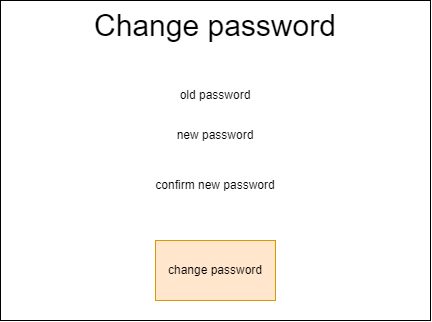

The diagram above was exported from draw.io. Its source (the exported page's mxGraphModel, read from the mxfile embedded in the PNG):
<mxGraphModel dx="945" dy="560" grid="1" gridSize="10" guides="1" tooltips="1" connect="1" arrows="1" fold="1" page="1" pageScale="1" pageWidth="850" pageHeight="1100" math="0" shadow="0">
  <root>
    <mxCell id="0" />
    <mxCell id="1" parent="0" />
    <mxCell id="r4BPqUQEFl6xnCnyQLER-133" value="" style="rounded=0;whiteSpace=wrap;html=1;fontSize=12;" vertex="1" parent="1">
      <mxGeometry x="20" y="30" width="430" height="320" as="geometry" />
    </mxCell>
    <mxCell id="r4BPqUQEFl6xnCnyQLER-134" value="Change password" style="text;html=1;strokeColor=none;fillColor=none;align=center;verticalAlign=middle;whiteSpace=wrap;rounded=0;fontSize=30;" vertex="1" parent="1">
      <mxGeometry x="100" y="40" width="270" height="30" as="geometry" />
    </mxCell>
    <mxCell id="r4BPqUQEFl6xnCnyQLER-135" value="old password" style="text;html=1;strokeColor=none;fillColor=none;align=center;verticalAlign=middle;whiteSpace=wrap;rounded=0;fontSize=12;" vertex="1" parent="1">
      <mxGeometry x="145" y="110" width="180" height="30" as="geometry" />
    </mxCell>
    <mxCell id="r4BPqUQEFl6xnCnyQLER-137" value="new password" style="text;html=1;strokeColor=none;fillColor=none;align=center;verticalAlign=middle;whiteSpace=wrap;rounded=0;fontSize=12;" vertex="1" parent="1">
      <mxGeometry x="145" y="150" width="180" height="30" as="geometry" />
    </mxCell>
    <mxCell id="r4BPqUQEFl6xnCnyQLER-150" value="confirm new password" style="text;html=1;strokeColor=none;fillColor=none;align=center;verticalAlign=middle;whiteSpace=wrap;rounded=0;fontSize=12;" vertex="1" parent="1">
      <mxGeometry x="145" y="200" width="180" height="30" as="geometry" />
    </mxCell>
    <mxCell id="r4BPqUQEFl6xnCnyQLER-153" value="" style="rounded=0;whiteSpace=wrap;html=1;fontSize=12;fillColor=#ffe6cc;strokeColor=#d79b00;" vertex="1" parent="1">
      <mxGeometry x="175" y="270" width="120" height="60" as="geometry" />
    </mxCell>
    <mxCell id="r4BPqUQEFl6xnCnyQLER-154" value="change password" style="text;html=1;strokeColor=none;fillColor=none;align=center;verticalAlign=middle;whiteSpace=wrap;rounded=0;fontSize=12;" vertex="1" parent="1">
      <mxGeometry x="145" y="285" width="180" height="30" as="geometry" />
    </mxCell>
  </root>
</mxGraphModel>